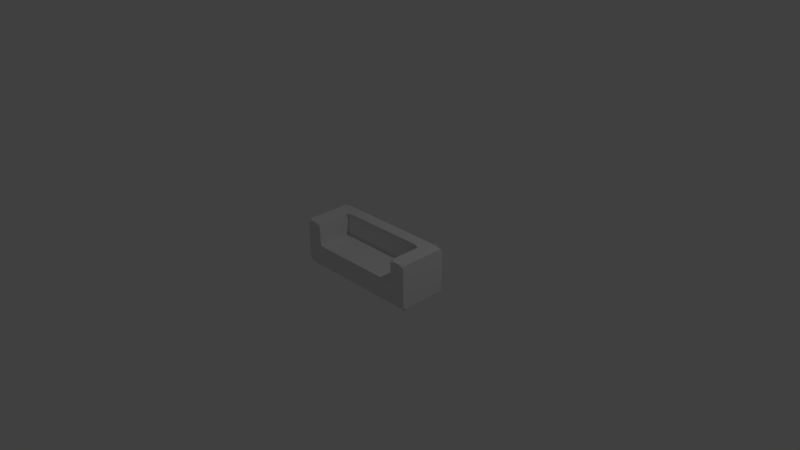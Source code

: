# Source: couch.blend  (saved by Blender 2.76.0; exported with 4.5.12 LTS)
import bpy
from mathutils import Matrix  # noqa: F401  (used for matrix-valued properties, if any)

bpy.ops.wm.read_factory_settings(use_empty=True)
scene = bpy.context.scene
scene.name = 'Scene'

# ---- collections
col_collection_1 = bpy.data.collections.new('Collection 1'); scene.collection.children.link(col_collection_1)

# ---- materials (node trees are filled in below, after node groups)
mat_couchmaterial = bpy.data.materials.new('CouchMaterial')
mat_couchmaterial.alpha_threshold = 0.0
mat_couchmaterial.use_transparent_shadow = False
mat_couchmaterial.roughness = 0.5
mat_couchmaterial.line_color = (0.0, 0.0, 0.0, 1.0)

# ---- material node trees

# ---- world
world_world = bpy.data.worlds.new('World'); scene.world = world_world
world_world.color = (0.05088, 0.05088, 0.05088)
world_world.use_sun_shadow = False
world_world.sun_shadow_jitter_overblur = 0.0
world_world.cycles.sampling_method = 'MANUAL'
world_world.cycles.sample_map_resolution = 256

# ---- cameras
cam_camera = bpy.data.cameras.new('Camera')
cam_camera.clip_end = 100.0
cam_camera.lens = 35.0
cam_camera.sensor_width = 32.0
cam_camera.sensor_height = 18.0
cam_camera.ortho_scale = 7.314
cam_camera.dof.focus_distance = 0.0
cam_camera.dof.aperture_fstop = 128.0

# ---- lights
light_lamp = bpy.data.lights.new('Lamp', 'POINT')
light_lamp.transmission_factor = 0.0
light_lamp.cutoff_distance = 30.0
light_lamp.energy = 100.0
light_lamp.shadow_buffer_clip_start = 1.001
light_lamp.shadow_soft_size = 0.1
light_lamp.shadow_maximum_resolution = 0.006
light_lamp.use_absolute_resolution = True
light_lamp.cycles.use_multiple_importance_sampling = False

# ---- meshes
me_cylinder = bpy.data.meshes.new('Cylinder')
me_cylinder.from_pydata([(0.0, 0.05, -0.02), (0.0, 0.05, 0.02), (0.009755, 0.04904, -0.02), (0.009755, 0.04904, 0.02), (0.01913, 0.04619, -0.02), (0.01913, 0.04619, 0.02), (0.02778, 0.04157, -0.02), (0.02778, 0.04157, 0.02), (0.03536, 0.03536, -0.02), (0.03536, 0.03536, 0.02), (0.04157, 0.02778, -0.02), (0.04157, 0.02778, 0.02), (0.04619, 0.01913, -0.02), (0.04619, 0.01913, 0.02), (0.04904, 0.009755, -0.02), (0.04904, 0.009755, 0.02), (0.05, 3.775e-09, -0.02), (0.05, 3.775e-09, 0.02), (0.04904, -0.009755, -0.02), (0.04904, -0.009755, 0.02), (0.04619, -0.01913, -0.02), (0.04619, -0.01913, 0.02), (0.04157, -0.02778, -0.02), (0.04157, -0.02778, 0.02), (0.03536, -0.03536, -0.02), (0.03536, -0.03536, 0.02), (0.02778, -0.04157, -0.02), (0.02778, -0.04157, 0.02), (0.01913, -0.04619, -0.02), (0.01913, -0.04619, 0.02), (0.009755, -0.04904, -0.02), (0.009755, -0.04904, 0.02), (-1.629e-08, -0.05, -0.02), (-1.629e-08, -0.05, 0.02), (-0.009755, -0.04904, -0.02), (-0.009755, -0.04904, 0.02), (-0.01913, -0.04619, -0.02), (-0.01913, -0.04619, 0.02), (-0.02778, -0.04157, -0.02), (-0.02778, -0.04157, 0.02), (-0.03536, -0.03536, -0.02), (-0.03536, -0.03536, 0.02), (-0.04157, -0.02778, -0.02), (-0.04157, -0.02778, 0.02), (-0.04619, -0.01913, -0.02), (-0.04619, -0.01913, 0.02), (-0.04904, -0.009754, -0.02), (-0.04904, -0.009754, 0.02), (-0.05, 4.828e-08, -0.02), (-0.05, 4.828e-08, 0.02), (-0.04904, 0.009755, -0.02), (-0.04904, 0.009755, 0.02), (-0.04619, 0.01913, -0.02), (-0.04619, 0.01913, 0.02), (-0.04157, 0.02778, -0.02), (-0.04157, 0.02778, 0.02), (-0.03536, 0.03536, -0.02), (-0.03536, 0.03536, 0.02), (-0.02778, 0.04157, -0.02), (-0.02778, 0.04157, 0.02), (-0.01913, 0.04619, -0.02), (-0.01913, 0.04619, 0.02), (-0.009754, 0.04904, -0.02), (-0.009754, 0.04904, 0.02)], [], [(0, 1, 3, 2), (2, 3, 5, 4), (4, 5, 7, 6), (6, 7, 9, 8), (8, 9, 11, 10), (10, 11, 13, 12), (12, 13, 15, 14), (14, 15, 17, 16), (16, 17, 19, 18), (18, 19, 21, 20), (20, 21, 23, 22), (22, 23, 25, 24), (24, 25, 27, 26), (26, 27, 29, 28), (28, 29, 31, 30), (30, 31, 33, 32), (32, 33, 35, 34), (34, 35, 37, 36), (36, 37, 39, 38), (38, 39, 41, 40), (40, 41, 43, 42), (42, 43, 45, 44), (44, 45, 47, 46), (46, 47, 49, 48), (48, 49, 51, 50), (50, 51, 53, 52), (52, 53, 55, 54), (54, 55, 57, 56), (56, 57, 59, 58), (58, 59, 61, 60), (3, 1, 63, 61, 59, 57, 55, 53, 51, 49, 47, 45, 43, 41, 39, 37, 35, 33, 31, 29, 27, 25, 23, 21, 19, 17, 15, 13, 11, 9, 7, 5), (62, 63, 1, 0), (60, 61, 63, 62), (0, 2, 4, 6, 8, 10, 12, 14, 16, 18, 20, 22, 24, 26, 28, 30, 32, 34, 36, 38, 40, 42, 44, 46, 48, 50, 52, 54, 56, 58, 60, 62)])
me_cylinder.use_remesh_preserve_volume = False
me_cylinder.use_remesh_preserve_attributes = False
me_cylinder.use_mirror_vertex_groups = False
me_cylinder.update()
me_cube = bpy.data.meshes.new('Cube')
me_cube.from_pydata([(0.9, 0.33, -0.387), (0.9, 0.297, -0.43), (0.81, 0.33, -0.43), (0.9, -0.297, -0.43), (0.9, -0.33, -0.387), (0.81, -0.33, -0.43), (-0.81, -0.33, -0.43), (-0.9, -0.33, -0.387), (-0.9, -0.297, -0.43), (-0.81, 0.33, -0.43), (-0.9, 0.297, -0.43), (-0.9, 0.33, -0.387), (0.81, 0.33, 0.43), (0.9, 0.297, 0.43), (0.9, 0.33, 0.387), (0.9, -0.33, 0.387), (0.9, -0.297, 0.43), (0.81, -0.33, 0.43), (-0.9, -0.297, 0.43), (-0.9, -0.33, 0.387), (-0.81, -0.33, 0.43), (-0.81, 0.33, 0.43), (-0.9, 0.33, 0.387), (-0.9, 0.297, 0.43), (0.09, 0.33, -0.43), (-0.09, 0.33, -0.43), (0.09, -0.33, -0.43), (-0.09, -0.33, -0.43), (-0.9, 0.033, -0.43), (-0.9, -0.033, -0.43), (0.81, -0.33, -0.43), (0.81, -0.2805, -0.43), (-0.36, 0.33, -0.43), (-0.54, 0.33, -0.43), (-0.36, -0.33, -0.43), (-0.54, -0.33, -0.43), (-0.9, 0.198, -0.43), (-0.9, 0.132, -0.43), (0.54, 0.33, -0.43), (0.36, 0.33, -0.43), (0.54, -0.33, -0.43), (0.36, -0.33, -0.43), (-0.9, -0.132, -0.43), (-0.9, -0.198, -0.43), (0.9, -0.2805, -0.43), (0.9, -0.2805, -0.43), (-0.765, 0.33, -0.43), (-0.585, 0.33, -0.43), (-0.585, -0.33, -0.43), (-0.765, -0.33, -0.43), (-0.9, 0.2145, -0.43), (-0.9, 0.2805, -0.43), (-0.675, 0.297, 0.43), (-0.585, 0.33, 0.43), (-0.765, 0.33, 0.43), (-0.765, -0.33, 0.43), (-0.675, -0.33, 0.387), (-0.675, -0.297, 0.43), (0.135, 0.33, -0.43), (0.315, 0.33, -0.43), (0.315, -0.33, -0.43), (0.135, -0.33, -0.43), (0.9, -0.33, -0.1505), (0.9, -0.33, -0.0645), (0.829, -0.33, -0.0811), (-0.9, -0.1155, -0.43), (-0.9, -0.0495, -0.43), (-0.9, -0.33, -0.0645), (-0.9, -0.33, -0.1505), (-0.829, -0.33, -0.0811), (-0.315, 0.33, -0.43), (-0.135, 0.33, -0.43), (-0.135, -0.33, -0.43), (-0.315, -0.33, -0.43), (-0.9, 0.0495, -0.43), (-0.9, 0.1155, -0.43), (0.9, 0.2805, -0.43), (0.585, 0.33, -0.43), (0.765, 0.33, -0.43), (0.765, -0.33, -0.43), (0.585, -0.33, -0.43), (-0.9, -0.2805, -0.43), (-0.9, -0.2145, -0.43), (0.675, 0.297, 0.43), (0.765, 0.33, 0.43), (0.585, 0.33, 0.43), (0.675, -0.297, 0.43), (0.675, -0.33, 0.387), (0.765, -0.33, 0.43), (-0.675, 0.198, 0.43), (0.675, 0.198, 0.43), (0.6703, -0.3217, -0.01973), (-0.6687, -0.33, -0.01834), (-0.675, -0.297, -0.02388), (-0.675, 0.154, -0.009542), (0.675, 0.154, -0.009542), (-0.675, 0.132, 0.43), (-0.675, 0.165, 0.387), (-0.585, 0.165, 0.43), (0.585, 0.165, 0.43), (0.675, 0.165, 0.387), (0.675, 0.132, 0.43), (0.81, 0.297, -0.43), (0.9, 0.297, -0.43), (0.81, 0.297, -0.43), (-0.81, 0.2805, -0.43), (-0.81, -0.297, -0.43)], [(45, 44), (44, 31), (2, 102), (1, 103), (102, 104)], [(38, 39, 59, 58, 24, 25, 71, 70, 32, 33, 47, 46, 9, 11, 22, 21, 54, 53, 85, 84, 12, 14, 0, 2, 78, 77), (8, 7, 68, 67, 19, 18, 23, 22, 11, 10, 51, 50, 36, 37, 75, 74, 28, 29, 66, 65, 42, 43, 82, 81), (0, 1, 2), (3, 4, 5), (6, 7, 8), (9, 10, 11), (12, 13, 14), (15, 16, 17), (18, 19, 20), (21, 22, 23), (52, 53, 54), (62, 63, 64), (67, 68, 69), (83, 84, 85), (96, 97, 98), (99, 100, 101), (1, 0, 14, 13, 16, 15, 63, 62, 4, 3, 45, 76), (89, 98, 99, 90, 83, 85, 53, 52), (18, 20, 55, 57, 96, 89, 52, 54, 21, 23), (90, 101, 86, 88, 17, 16, 13, 12, 84, 83), (57, 55, 56), (86, 87, 88), (98, 89, 96), (101, 90, 99), (30, 31, 45, 3), (105, 51, 10, 9), (2, 103, 104), (6, 8, 106), (105, 106, 8, 51), (31, 104, 103, 45), (105, 9, 2, 104), (31, 30, 6, 106), (105, 104, 31, 106), (88, 87, 91, 64, 63, 15, 17), (20, 19, 67, 69, 92, 56, 55), (92, 69, 68, 7, 6, 49, 48, 35, 34, 73, 72, 27, 26, 61, 60, 41, 40, 80, 79, 5, 4, 62, 64, 91), (94, 97, 96, 57, 56, 92, 93), (87, 86, 101, 100, 95, 91), (94, 95, 100, 99, 98, 97), (94, 93, 92, 91, 95)])
_uv = me_cube.uv_layers.new(name='UVMap')
_uv.uv.foreach_set('vector', [0.3273, 0.4571, 0.3273, 0.4, 0.3273, 0.3857, 0.3273, 0.3286, 0.3273, 0.3143, 0.3273, 0.2571, 0.3273, 0.2429, 0.3273, 0.1857, 0.3273, 0.1714, 0.3273, 0.1143, 0.3273, 0.1, 0.3273, 0.04286, 0.3273, 0.02857, 0.3405, 7.569e-08, 0.5794, 0.0, 0.5927, 0.02857, 0.5927, 0.04286, 0.5927, 0.1, 0.5927, 0.4714, 0.5927, 0.5286, 0.5927, 0.5429, 0.5794, 0.5714, 0.3405, 0.5714, 0.3273, 0.5429, 0.3273, 0.5286, 0.3273, 0.4714, 0.5825, 0.6032, 0.5927, 0.6168, 0.5927, 0.6919, 0.5927, 0.7192, 0.5927, 0.8625, 0.5825, 0.8762, 0.3992, 0.8762, 0.389, 0.8625, 0.389, 0.6168, 0.3992, 0.6032, 0.4043, 0.6032, 0.4246, 0.6032, 0.4297, 0.6032, 0.4501, 0.6032, 0.4552, 0.6032, 0.4755, 0.6032, 0.4806, 0.6032, 0.501, 0.6032, 0.5061, 0.6032, 0.5265, 0.6032, 0.5315, 0.6032, 0.5519, 0.6032, 0.557, 0.6032, 0.5774, 0.6032, 0.3405, 0.5714, 0.3273, 0.5714, 0.3273, 0.5429, 0.2651, 0.5714, 0.2523, 0.5714, 0.2656, 0.5429, 0.2656, 0.02857, 0.2523, 3.784e-08, 0.2651, 3.784e-08, 0.3273, 0.02857, 0.3273, 7.569e-08, 0.3405, 7.569e-08, 0.5927, 0.5429, 0.5927, 0.5714, 0.5794, 0.5714, 0.01375, 0.5714, 4.598e-08, 0.5714, 0.000495, 0.5429, 0.0, 1.892e-08, 0.01375, 0.0, 0.000495, 0.02857, 0.5927, 0.02857, 0.5794, 0.0, 0.5927, 0.0, 0.7861, 0.5, 0.7963, 0.4714, 0.7963, 0.5286, 0.1794, 0.5714, 0.1529, 0.5714, 0.158, 0.5489, 0.1529, 3.784e-08, 0.1794, 3.784e-08, 0.158, 0.02255, 0.7861, 0.07143, 0.7963, 0.04286, 0.7963, 0.1, 0.1533, 0.5714, 0.166, 0.5714, 0.1528, 0.6, 0.1528, 0.9714, 0.166, 1.0, 0.1533, 1.0, 0.7861, 0.6032, 0.7963, 0.6168, 0.7963, 0.8625, 0.7861, 0.8762, 0.6028, 0.8762, 0.5927, 0.8625, 0.5927, 0.7192, 0.5927, 0.6919, 0.5927, 0.6168, 0.6028, 0.6032, 0.6079, 0.6032, 0.7811, 0.6032, 0.7556, 0.5, 0.7454, 0.4714, 0.7454, 0.1, 0.7556, 0.07143, 0.7861, 0.07143, 0.7963, 0.1, 0.7963, 0.4714, 0.7861, 0.5, 0.6028, 0.5714, 0.5927, 0.5429, 0.5927, 0.5286, 0.6028, 0.5, 0.7352, 0.5, 0.7556, 0.5, 0.7861, 0.5, 0.7963, 0.5286, 0.7963, 0.5429, 0.7861, 0.5714, 0.7556, 0.07143, 0.7352, 0.07143, 0.6028, 0.07143, 0.5927, 0.04286, 0.5927, 0.02857, 0.6028, 3.217e-07, 0.7861, 0.0, 0.7963, 0.02857, 0.7963, 0.04286, 0.7861, 0.07143, 1.839e-08, 0.07143, 0.000495, 0.04286, 0.01375, 0.07143, 3.679e-08, 0.5, 0.01375, 0.5, 0.000495, 0.5286, 0.7454, 0.4714, 0.7556, 0.5, 0.7352, 0.5, 0.7352, 0.07143, 0.7556, 0.07143, 0.7454, 0.1, 0.0, 0.0, 0.0, 0.0, 0.0, 0.0, 0.6028, 0.6032, 0.0, 0.0, 0.3992, 0.6032, 0.3273, 0.02857, 0.0, 0.0, 0.0, 0.0, 0.0, 0.0, 0.0, 0.0, 0.0, 0.0, 0.2651, 3.784e-08, 0.0, 0.0, 0.0, 0.0, 0.2651, 3.784e-08, 0.0, 0.0, 0.0, 0.0, 0.0, 0.0, 0.0, 0.0, 0.0, 0.0, 0.0, 0.0, 0.0, 0.0, 0.0, 0.0, 0.0, 0.0, 0.0, 0.0, 0.0, 0.0, 0.0, 0.0, 0.0, 0.0, 0.0, 0.0, 0.0, 0.0, 0.0, 0.0, 0.0, 0.0, 0.0, 0.0, 0.000495, 0.5286, 0.01375, 0.5, 0.1485, 0.5226, 0.158, 0.5489, 0.1529, 0.5714, 0.01375, 0.5714, 0.000495, 0.5429, 0.000495, 0.02857, 0.01375, 0.0, 0.1529, 3.784e-08, 0.158, 0.02255, 0.1271, 0.07143, 0.01375, 0.07143, 0.000495, 0.04286, 0.1485, 0.04888, 0.158, 0.02255, 0.1794, 3.784e-08, 0.2523, 3.784e-08, 0.2656, 0.02857, 0.2656, 0.04286, 0.2656, 0.1, 0.2656, 0.1143, 0.2656, 0.1714, 0.2656, 0.1857, 0.2656, 0.2429, 0.2656, 0.2571, 0.2656, 0.3143, 0.2656, 0.3286, 0.2656, 0.3857, 0.2656, 0.4, 0.2656, 0.4571, 0.2656, 0.4714, 0.2656, 0.5286, 0.2656, 0.5429, 0.2523, 0.5714, 0.1794, 0.5714, 0.158, 0.5489, 0.1404, 0.4714, 0.9231, 0.7286, 0.8096, 0.7286, 0.7963, 0.7181, 0.7963, 0.5819, 0.8096, 0.5714, 0.9231, 0.5714, 0.9364, 0.5819, 0.8096, 0.8857, 0.7963, 0.8752, 0.7963, 0.739, 0.8096, 0.7286, 0.9364, 0.739, 0.9231, 0.8857, 0.2927, 0.6, 0.2794, 1.0, 0.166, 1.0, 0.1528, 0.9714, 0.1528, 0.6, 0.166, 0.5714, 0.1426, 1.0, 0.01018, 1.0, 8.277e-08, 0.9714, 0.01018, 0.5714, 0.1528, 0.6])
me_cube.materials.append(mat_couchmaterial)
me_cube.use_remesh_preserve_volume = False
me_cube.use_remesh_preserve_attributes = False
me_cube.use_mirror_vertex_groups = False
me_cube.use_paint_bone_selection = False
me_cube.use_paint_mask = True
me_cube.update()

# ---- objects
ob_cylinder = bpy.data.objects.new('Cylinder', me_cylinder)
ob_couch = bpy.data.objects.new('Couch', me_cube)
ob_lamp = bpy.data.objects.new('Lamp', light_lamp)
ob_camera = bpy.data.objects.new('Camera', cam_camera)

# ---- transforms, parenting, visibility, modifiers, constraints
ob_cylinder.location = (-0.8233, -0.2441, -0.3273)
ob_cylinder.scale = (0.4, 0.4, 2.5)
ob_cylinder.lineart.crease_threshold = 0.0
_m = ob_cylinder.modifiers.new('Array', 'ARRAY')
_m.use_constant_offset = True
_m.constant_offset_displace = (4.1, 0.0, 0.0)
_m.use_relative_offset = False
_m = ob_cylinder.modifiers.new('Array.001', 'ARRAY')
_m.use_constant_offset = True
_m.constant_offset_displace = (0.0, 1.3, 0.0)
_m.use_relative_offset = False
ob_couch.location = (0.0, 0.0, 0.0)
ob_couch.scale = (1.0, 1.0, 0.7)
ob_couch.lock_rotations_4d = False
ob_couch.lock_scale = (True, True, True)
ob_couch.empty_display_type = 'ARROWS'
ob_couch.lineart.crease_threshold = 0.0
_m = ob_couch.modifiers.new('CorrectiveSmooth', 'CORRECTIVE_SMOOTH')
_m.factor = 0.6
_m.iterations = 7
ob_lamp.location = (4.076, 1.005, 5.904)
ob_lamp.rotation_euler = (0.6503, 0.05522, 1.866)
ob_lamp.lock_rotations_4d = False
ob_lamp.empty_display_type = 'ARROWS'
ob_lamp.color = (0.0, 0.0, 0.0, 0.0)
ob_lamp.lineart.crease_threshold = 0.0
ob_camera.location = (7.481, -6.508, 5.344)
ob_camera.rotation_euler = (1.109, 0.01082, 0.8149)
ob_camera.lock_rotations_4d = False
ob_camera.empty_display_type = 'ARROWS'
ob_camera.color = (0.0, 0.0, 0.0, 0.0)
ob_camera.display_type = 'WIRE'
ob_camera.lineart.crease_threshold = 0.0

# ---- collection membership
col_collection_1.objects.link(ob_cylinder)
col_collection_1.objects.link(ob_couch)
col_collection_1.objects.link(ob_lamp)
col_collection_1.objects.link(ob_camera)

# ---- scene / render settings (as saved in the file)
scene.camera = ob_camera
scene.frame_start = 1; scene.frame_end = 250; scene.frame_set(1)
scene.render.engine = 'BLENDER_EEVEE_NEXT'
scene.render.resolution_percentage = 50
scene.render.dither_intensity = 0.0
scene.cycles.use_denoising = False
scene.cycles.samples = 10
scene.cycles.sampling_pattern = 'TABULATED_SOBOL'
scene.cycles.light_sampling_threshold = 0.0
scene.cycles.use_adaptive_sampling = False
scene.cycles.use_light_tree = False
scene.cycles.blur_glossy = 0.0
scene.cycles.pixel_filter_type = 'GAUSSIAN'
scene.cycles.sample_clamp_indirect = 0.0
scene.view_settings.view_transform = 'Standard'
bpy.context.view_layer.update()
